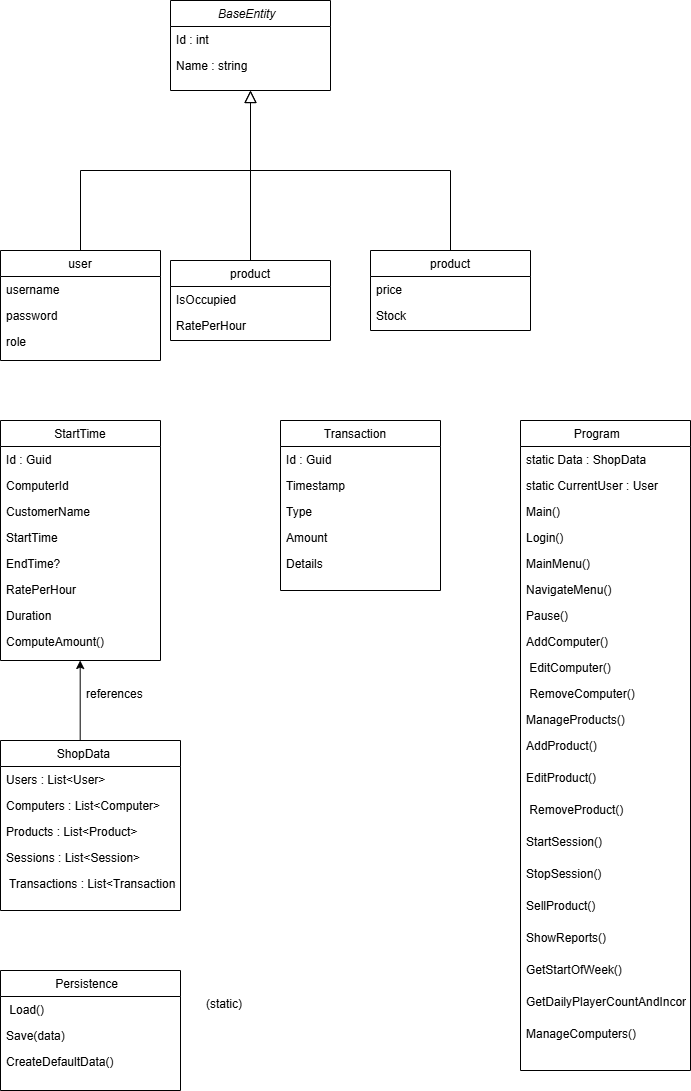

The diagram above was exported from draw.io. Its source (the exported page's mxGraphModel, read from the mxfile embedded in the PNG):
<mxGraphModel dx="1426" dy="897" grid="1" gridSize="10" guides="1" tooltips="1" connect="1" arrows="1" fold="1" page="1" pageScale="1" pageWidth="827" pageHeight="1169" math="0" shadow="0">
  <root>
    <mxCell id="WIyWlLk6GJQsqaUBKTNV-0" />
    <mxCell id="WIyWlLk6GJQsqaUBKTNV-1" parent="WIyWlLk6GJQsqaUBKTNV-0" />
    <mxCell id="zkfFHV4jXpPFQw0GAbJ--0" parent="WIyWlLk6GJQsqaUBKTNV-1" style="swimlane;fontStyle=2;align=center;verticalAlign=top;childLayout=stackLayout;horizontal=1;startSize=26;horizontalStack=0;resizeParent=1;resizeLast=0;collapsible=1;marginBottom=0;rounded=0;shadow=0;strokeWidth=1;" value="BaseEntity  " vertex="1">
      <mxGeometry height="90" width="160" x="230" y="100" as="geometry">
        <mxRectangle height="26" width="160" x="230" y="140" as="alternateBounds" />
      </mxGeometry>
    </mxCell>
    <mxCell id="zkfFHV4jXpPFQw0GAbJ--1" parent="zkfFHV4jXpPFQw0GAbJ--0" style="text;align=left;verticalAlign=top;spacingLeft=4;spacingRight=4;overflow=hidden;rotatable=0;points=[[0,0.5],[1,0.5]];portConstraint=eastwest;" value="Id : int " vertex="1">
      <mxGeometry height="26" width="160" y="26" as="geometry" />
    </mxCell>
    <mxCell id="zkfFHV4jXpPFQw0GAbJ--2" parent="zkfFHV4jXpPFQw0GAbJ--0" style="text;align=left;verticalAlign=top;spacingLeft=4;spacingRight=4;overflow=hidden;rotatable=0;points=[[0,0.5],[1,0.5]];portConstraint=eastwest;rounded=0;shadow=0;html=0;" value="Name : string" vertex="1">
      <mxGeometry height="26" width="160" y="52" as="geometry" />
    </mxCell>
    <mxCell id="zkfFHV4jXpPFQw0GAbJ--6" parent="WIyWlLk6GJQsqaUBKTNV-1" style="swimlane;fontStyle=0;align=center;verticalAlign=top;childLayout=stackLayout;horizontal=1;startSize=26;horizontalStack=0;resizeParent=1;resizeLast=0;collapsible=1;marginBottom=0;rounded=0;shadow=0;strokeWidth=1;" value="user" vertex="1">
      <mxGeometry height="110" width="160" x="60" y="350" as="geometry">
        <mxRectangle height="26" width="160" x="130" y="380" as="alternateBounds" />
      </mxGeometry>
    </mxCell>
    <mxCell id="zkfFHV4jXpPFQw0GAbJ--7" parent="zkfFHV4jXpPFQw0GAbJ--6" style="text;align=left;verticalAlign=top;spacingLeft=4;spacingRight=4;overflow=hidden;rotatable=0;points=[[0,0.5],[1,0.5]];portConstraint=eastwest;" value="username" vertex="1">
      <mxGeometry height="26" width="160" y="26" as="geometry" />
    </mxCell>
    <mxCell id="zkfFHV4jXpPFQw0GAbJ--8" parent="zkfFHV4jXpPFQw0GAbJ--6" style="text;align=left;verticalAlign=top;spacingLeft=4;spacingRight=4;overflow=hidden;rotatable=0;points=[[0,0.5],[1,0.5]];portConstraint=eastwest;rounded=0;shadow=0;html=0;" value="password " vertex="1">
      <mxGeometry height="26" width="160" y="52" as="geometry" />
    </mxCell>
    <mxCell id="zkfFHV4jXpPFQw0GAbJ--11" parent="zkfFHV4jXpPFQw0GAbJ--6" style="text;align=left;verticalAlign=top;spacingLeft=4;spacingRight=4;overflow=hidden;rotatable=0;points=[[0,0.5],[1,0.5]];portConstraint=eastwest;" value="role" vertex="1">
      <mxGeometry height="26" width="160" y="78" as="geometry" />
    </mxCell>
    <mxCell id="zkfFHV4jXpPFQw0GAbJ--12" edge="1" parent="WIyWlLk6GJQsqaUBKTNV-1" source="zkfFHV4jXpPFQw0GAbJ--6" style="endArrow=block;endSize=10;endFill=0;shadow=0;strokeWidth=1;rounded=0;curved=0;edgeStyle=elbowEdgeStyle;elbow=vertical;" target="zkfFHV4jXpPFQw0GAbJ--0" value="">
      <mxGeometry relative="1" width="160" as="geometry">
        <mxPoint x="200" y="203" as="sourcePoint" />
        <mxPoint x="200" y="203" as="targetPoint" />
      </mxGeometry>
    </mxCell>
    <mxCell id="zkfFHV4jXpPFQw0GAbJ--13" parent="WIyWlLk6GJQsqaUBKTNV-1" style="swimlane;fontStyle=0;align=center;verticalAlign=top;childLayout=stackLayout;horizontal=1;startSize=26;horizontalStack=0;resizeParent=1;resizeLast=0;collapsible=1;marginBottom=0;rounded=0;shadow=0;strokeWidth=1;" value="product" vertex="1">
      <mxGeometry height="80" width="160" x="430" y="350" as="geometry">
        <mxRectangle height="26" width="170" x="340" y="380" as="alternateBounds" />
      </mxGeometry>
    </mxCell>
    <mxCell id="zkfFHV4jXpPFQw0GAbJ--14" parent="zkfFHV4jXpPFQw0GAbJ--13" style="text;align=left;verticalAlign=top;spacingLeft=4;spacingRight=4;overflow=hidden;rotatable=0;points=[[0,0.5],[1,0.5]];portConstraint=eastwest;" value="price" vertex="1">
      <mxGeometry height="26" width="160" y="26" as="geometry" />
    </mxCell>
    <mxCell id="unwCcL7MGrFG2559e9jM-6" parent="zkfFHV4jXpPFQw0GAbJ--13" style="text;align=left;verticalAlign=top;spacingLeft=4;spacingRight=4;overflow=hidden;rotatable=0;points=[[0,0.5],[1,0.5]];portConstraint=eastwest;rounded=0;shadow=0;html=0;" value="Stock" vertex="1">
      <mxGeometry height="26" width="160" y="52" as="geometry" />
    </mxCell>
    <mxCell id="zkfFHV4jXpPFQw0GAbJ--16" edge="1" parent="WIyWlLk6GJQsqaUBKTNV-1" source="zkfFHV4jXpPFQw0GAbJ--13" style="endArrow=block;endSize=10;endFill=0;shadow=0;strokeWidth=1;rounded=0;curved=0;edgeStyle=elbowEdgeStyle;elbow=vertical;" target="zkfFHV4jXpPFQw0GAbJ--0" value="">
      <mxGeometry relative="1" width="160" as="geometry">
        <mxPoint x="210" y="373" as="sourcePoint" />
        <mxPoint x="310" y="271" as="targetPoint" />
      </mxGeometry>
    </mxCell>
    <mxCell id="unwCcL7MGrFG2559e9jM-1" parent="WIyWlLk6GJQsqaUBKTNV-1" style="swimlane;fontStyle=0;align=center;verticalAlign=top;childLayout=stackLayout;horizontal=1;startSize=26;horizontalStack=0;resizeParent=1;resizeLast=0;collapsible=1;marginBottom=0;rounded=0;shadow=0;strokeWidth=1;" value="product" vertex="1">
      <mxGeometry height="80" width="160" x="230" y="360" as="geometry">
        <mxRectangle height="26" width="170" x="340" y="380" as="alternateBounds" />
      </mxGeometry>
    </mxCell>
    <mxCell id="unwCcL7MGrFG2559e9jM-4" parent="unwCcL7MGrFG2559e9jM-1" style="text;align=left;verticalAlign=top;spacingLeft=4;spacingRight=4;overflow=hidden;rotatable=0;points=[[0,0.5],[1,0.5]];portConstraint=eastwest;rounded=0;shadow=0;html=0;" value="IsOccupied" vertex="1">
      <mxGeometry height="26" width="160" y="26" as="geometry" />
    </mxCell>
    <mxCell id="unwCcL7MGrFG2559e9jM-5" parent="unwCcL7MGrFG2559e9jM-1" style="text;align=left;verticalAlign=top;spacingLeft=4;spacingRight=4;overflow=hidden;rotatable=0;points=[[0,0.5],[1,0.5]];portConstraint=eastwest;rounded=0;shadow=0;html=0;" value="RatePerHour" vertex="1">
      <mxGeometry height="26" width="160" y="52" as="geometry" />
    </mxCell>
    <mxCell id="unwCcL7MGrFG2559e9jM-9" edge="1" parent="WIyWlLk6GJQsqaUBKTNV-1" source="unwCcL7MGrFG2559e9jM-1" style="endArrow=none;html=1;rounded=0;exitX=0.5;exitY=0;exitDx=0;exitDy=0;" value="">
      <mxGeometry height="50" relative="1" width="50" as="geometry">
        <mxPoint x="260" y="320" as="sourcePoint" />
        <mxPoint x="310" y="270" as="targetPoint" />
      </mxGeometry>
    </mxCell>
    <mxCell id="unwCcL7MGrFG2559e9jM-10" parent="WIyWlLk6GJQsqaUBKTNV-1" style="swimlane;fontStyle=0;align=center;verticalAlign=top;childLayout=stackLayout;horizontal=1;startSize=26;horizontalStack=0;resizeParent=1;resizeLast=0;collapsible=1;marginBottom=0;rounded=0;shadow=0;strokeWidth=1;" value="StartTime" vertex="1">
      <mxGeometry height="240" width="160" x="60" y="520" as="geometry">
        <mxRectangle height="26" width="160" x="130" y="380" as="alternateBounds" />
      </mxGeometry>
    </mxCell>
    <mxCell id="unwCcL7MGrFG2559e9jM-11" parent="unwCcL7MGrFG2559e9jM-10" style="text;align=left;verticalAlign=top;spacingLeft=4;spacingRight=4;overflow=hidden;rotatable=0;points=[[0,0.5],[1,0.5]];portConstraint=eastwest;" value="Id : Guid " vertex="1">
      <mxGeometry height="26" width="160" y="26" as="geometry" />
    </mxCell>
    <mxCell id="unwCcL7MGrFG2559e9jM-12" parent="unwCcL7MGrFG2559e9jM-10" style="text;align=left;verticalAlign=top;spacingLeft=4;spacingRight=4;overflow=hidden;rotatable=0;points=[[0,0.5],[1,0.5]];portConstraint=eastwest;rounded=0;shadow=0;html=0;" value="ComputerId    " vertex="1">
      <mxGeometry height="26" width="160" y="52" as="geometry" />
    </mxCell>
    <mxCell id="unwCcL7MGrFG2559e9jM-18" parent="unwCcL7MGrFG2559e9jM-10" style="text;align=left;verticalAlign=top;spacingLeft=4;spacingRight=4;overflow=hidden;rotatable=0;points=[[0,0.5],[1,0.5]];portConstraint=eastwest;rounded=0;shadow=0;html=0;" value="CustomerName  " vertex="1">
      <mxGeometry height="26" width="160" y="78" as="geometry" />
    </mxCell>
    <mxCell id="unwCcL7MGrFG2559e9jM-19" parent="unwCcL7MGrFG2559e9jM-10" style="text;align=left;verticalAlign=top;spacingLeft=4;spacingRight=4;overflow=hidden;rotatable=0;points=[[0,0.5],[1,0.5]];portConstraint=eastwest;rounded=0;shadow=0;html=0;" value="StartTime     " vertex="1">
      <mxGeometry height="26" width="160" y="104" as="geometry" />
    </mxCell>
    <mxCell id="unwCcL7MGrFG2559e9jM-20" parent="unwCcL7MGrFG2559e9jM-10" style="text;align=left;verticalAlign=top;spacingLeft=4;spacingRight=4;overflow=hidden;rotatable=0;points=[[0,0.5],[1,0.5]];portConstraint=eastwest;rounded=0;shadow=0;html=0;" value="EndTime?  " vertex="1">
      <mxGeometry height="26" width="160" y="130" as="geometry" />
    </mxCell>
    <mxCell id="unwCcL7MGrFG2559e9jM-21" parent="unwCcL7MGrFG2559e9jM-10" style="text;align=left;verticalAlign=top;spacingLeft=4;spacingRight=4;overflow=hidden;rotatable=0;points=[[0,0.5],[1,0.5]];portConstraint=eastwest;rounded=0;shadow=0;html=0;" value="RatePerHour   " vertex="1">
      <mxGeometry height="26" width="160" y="156" as="geometry" />
    </mxCell>
    <mxCell id="unwCcL7MGrFG2559e9jM-22" parent="unwCcL7MGrFG2559e9jM-10" style="text;align=left;verticalAlign=top;spacingLeft=4;spacingRight=4;overflow=hidden;rotatable=0;points=[[0,0.5],[1,0.5]];portConstraint=eastwest;rounded=0;shadow=0;html=0;" value="Duration      " vertex="1">
      <mxGeometry height="26" width="160" y="182" as="geometry" />
    </mxCell>
    <mxCell id="unwCcL7MGrFG2559e9jM-13" parent="unwCcL7MGrFG2559e9jM-10" style="text;align=left;verticalAlign=top;spacingLeft=4;spacingRight=4;overflow=hidden;rotatable=0;points=[[0,0.5],[1,0.5]];portConstraint=eastwest;" value="ComputeAmount()" vertex="1">
      <mxGeometry height="32" width="160" y="208" as="geometry" />
    </mxCell>
    <mxCell id="unwCcL7MGrFG2559e9jM-23" parent="WIyWlLk6GJQsqaUBKTNV-1" style="swimlane;fontStyle=0;align=center;verticalAlign=top;childLayout=stackLayout;horizontal=1;startSize=26;horizontalStack=0;resizeParent=1;resizeLast=0;collapsible=1;marginBottom=0;rounded=0;shadow=0;strokeWidth=1;" value="Transaction   " vertex="1">
      <mxGeometry height="170" width="160" x="340" y="520" as="geometry">
        <mxRectangle height="26" width="160" x="130" y="380" as="alternateBounds" />
      </mxGeometry>
    </mxCell>
    <mxCell id="unwCcL7MGrFG2559e9jM-24" parent="unwCcL7MGrFG2559e9jM-23" style="text;align=left;verticalAlign=top;spacingLeft=4;spacingRight=4;overflow=hidden;rotatable=0;points=[[0,0.5],[1,0.5]];portConstraint=eastwest;" value="Id : Guid " vertex="1">
      <mxGeometry height="26" width="160" y="26" as="geometry" />
    </mxCell>
    <mxCell id="unwCcL7MGrFG2559e9jM-25" parent="unwCcL7MGrFG2559e9jM-23" style="text;align=left;verticalAlign=top;spacingLeft=4;spacingRight=4;overflow=hidden;rotatable=0;points=[[0,0.5],[1,0.5]];portConstraint=eastwest;rounded=0;shadow=0;html=0;" value="Timestamp     " vertex="1">
      <mxGeometry height="26" width="160" y="52" as="geometry" />
    </mxCell>
    <mxCell id="unwCcL7MGrFG2559e9jM-26" parent="unwCcL7MGrFG2559e9jM-23" style="text;align=left;verticalAlign=top;spacingLeft=4;spacingRight=4;overflow=hidden;rotatable=0;points=[[0,0.5],[1,0.5]];portConstraint=eastwest;rounded=0;shadow=0;html=0;" value="Type          " vertex="1">
      <mxGeometry height="26" width="160" y="78" as="geometry" />
    </mxCell>
    <mxCell id="unwCcL7MGrFG2559e9jM-27" parent="unwCcL7MGrFG2559e9jM-23" style="text;align=left;verticalAlign=top;spacingLeft=4;spacingRight=4;overflow=hidden;rotatable=0;points=[[0,0.5],[1,0.5]];portConstraint=eastwest;rounded=0;shadow=0;html=0;" value="Amount        " vertex="1">
      <mxGeometry height="26" width="160" y="104" as="geometry" />
    </mxCell>
    <mxCell id="unwCcL7MGrFG2559e9jM-28" parent="unwCcL7MGrFG2559e9jM-23" style="text;align=left;verticalAlign=top;spacingLeft=4;spacingRight=4;overflow=hidden;rotatable=0;points=[[0,0.5],[1,0.5]];portConstraint=eastwest;rounded=0;shadow=0;html=0;" value="Details       " vertex="1">
      <mxGeometry height="26" width="160" y="130" as="geometry" />
    </mxCell>
    <mxCell id="unwCcL7MGrFG2559e9jM-33" edge="1" parent="WIyWlLk6GJQsqaUBKTNV-1" style="endArrow=classic;html=1;rounded=0;" value="">
      <mxGeometry height="50" relative="1" width="50" as="geometry">
        <mxPoint x="139.69" y="840" as="sourcePoint" />
        <mxPoint x="139.69" y="760" as="targetPoint" />
      </mxGeometry>
    </mxCell>
    <mxCell id="unwCcL7MGrFG2559e9jM-34" parent="WIyWlLk6GJQsqaUBKTNV-1" style="swimlane;fontStyle=0;align=center;verticalAlign=top;childLayout=stackLayout;horizontal=1;startSize=26;horizontalStack=0;resizeParent=1;resizeLast=0;collapsible=1;marginBottom=0;rounded=0;shadow=0;strokeWidth=1;" value="ShopData    " vertex="1">
      <mxGeometry height="170" width="180" x="60" y="840" as="geometry">
        <mxRectangle height="26" width="160" x="130" y="380" as="alternateBounds" />
      </mxGeometry>
    </mxCell>
    <mxCell id="unwCcL7MGrFG2559e9jM-35" parent="unwCcL7MGrFG2559e9jM-34" style="text;align=left;verticalAlign=top;spacingLeft=4;spacingRight=4;overflow=hidden;rotatable=0;points=[[0,0.5],[1,0.5]];portConstraint=eastwest;" value="Users : List&lt;User&gt;   " vertex="1">
      <mxGeometry height="26" width="180" y="26" as="geometry" />
    </mxCell>
    <mxCell id="unwCcL7MGrFG2559e9jM-36" parent="unwCcL7MGrFG2559e9jM-34" style="text;align=left;verticalAlign=top;spacingLeft=4;spacingRight=4;overflow=hidden;rotatable=0;points=[[0,0.5],[1,0.5]];portConstraint=eastwest;rounded=0;shadow=0;html=0;" value="Computers : List&lt;Computer&gt;" vertex="1">
      <mxGeometry height="26" width="180" y="52" as="geometry" />
    </mxCell>
    <mxCell id="unwCcL7MGrFG2559e9jM-37" parent="unwCcL7MGrFG2559e9jM-34" style="text;align=left;verticalAlign=top;spacingLeft=4;spacingRight=4;overflow=hidden;rotatable=0;points=[[0,0.5],[1,0.5]];portConstraint=eastwest;rounded=0;shadow=0;html=0;" value="Products : List&lt;Product&gt;   " vertex="1">
      <mxGeometry height="26" width="180" y="78" as="geometry" />
    </mxCell>
    <mxCell id="unwCcL7MGrFG2559e9jM-38" parent="unwCcL7MGrFG2559e9jM-34" style="text;align=left;verticalAlign=top;spacingLeft=4;spacingRight=4;overflow=hidden;rotatable=0;points=[[0,0.5],[1,0.5]];portConstraint=eastwest;rounded=0;shadow=0;html=0;" value="Sessions : List&lt;Session&gt;  " vertex="1">
      <mxGeometry height="26" width="180" y="104" as="geometry" />
    </mxCell>
    <mxCell id="unwCcL7MGrFG2559e9jM-39" parent="unwCcL7MGrFG2559e9jM-34" style="text;align=left;verticalAlign=top;spacingLeft=4;spacingRight=4;overflow=hidden;rotatable=0;points=[[0,0.5],[1,0.5]];portConstraint=eastwest;rounded=0;shadow=0;html=0;" value=" Transactions : List&lt;Transaction&gt; " vertex="1">
      <mxGeometry height="26" width="180" y="130" as="geometry" />
    </mxCell>
    <mxCell id="unwCcL7MGrFG2559e9jM-41" parent="WIyWlLk6GJQsqaUBKTNV-1" style="swimlane;fontStyle=0;align=center;verticalAlign=top;childLayout=stackLayout;horizontal=1;startSize=26;horizontalStack=0;resizeParent=1;resizeLast=0;collapsible=1;marginBottom=0;rounded=0;shadow=0;strokeWidth=1;" value="Persistence  " vertex="1">
      <mxGeometry height="120" width="180" x="60" y="1070" as="geometry">
        <mxRectangle height="26" width="160" x="130" y="380" as="alternateBounds" />
      </mxGeometry>
    </mxCell>
    <mxCell id="unwCcL7MGrFG2559e9jM-42" parent="unwCcL7MGrFG2559e9jM-41" style="text;align=left;verticalAlign=top;spacingLeft=4;spacingRight=4;overflow=hidden;rotatable=0;points=[[0,0.5],[1,0.5]];portConstraint=eastwest;" value=" Load() " vertex="1">
      <mxGeometry height="26" width="180" y="26" as="geometry" />
    </mxCell>
    <mxCell id="unwCcL7MGrFG2559e9jM-43" parent="unwCcL7MGrFG2559e9jM-41" style="text;align=left;verticalAlign=top;spacingLeft=4;spacingRight=4;overflow=hidden;rotatable=0;points=[[0,0.5],[1,0.5]];portConstraint=eastwest;rounded=0;shadow=0;html=0;" value="Save(data) " vertex="1">
      <mxGeometry height="26" width="180" y="52" as="geometry" />
    </mxCell>
    <mxCell id="unwCcL7MGrFG2559e9jM-44" parent="unwCcL7MGrFG2559e9jM-41" style="text;align=left;verticalAlign=top;spacingLeft=4;spacingRight=4;overflow=hidden;rotatable=0;points=[[0,0.5],[1,0.5]];portConstraint=eastwest;rounded=0;shadow=0;html=0;" value="CreateDefaultData() " vertex="1">
      <mxGeometry height="26" width="180" y="78" as="geometry" />
    </mxCell>
    <mxCell id="unwCcL7MGrFG2559e9jM-47" parent="WIyWlLk6GJQsqaUBKTNV-1" style="text;align=left;verticalAlign=top;spacingLeft=4;spacingRight=4;overflow=hidden;rotatable=0;points=[[0,0.5],[1,0.5]];portConstraint=eastwest;" value="references" vertex="1">
      <mxGeometry height="26" width="180" x="140" y="780" as="geometry" />
    </mxCell>
    <mxCell id="unwCcL7MGrFG2559e9jM-48" parent="WIyWlLk6GJQsqaUBKTNV-1" style="text;align=left;verticalAlign=top;spacingLeft=4;spacingRight=4;overflow=hidden;rotatable=0;points=[[0,0.5],[1,0.5]];portConstraint=eastwest;rounded=0;shadow=0;html=0;" value="(static)" vertex="1">
      <mxGeometry height="26" width="180" x="260" y="1090" as="geometry" />
    </mxCell>
    <mxCell id="unwCcL7MGrFG2559e9jM-57" parent="WIyWlLk6GJQsqaUBKTNV-1" style="swimlane;fontStyle=0;align=center;verticalAlign=top;childLayout=stackLayout;horizontal=1;startSize=26;horizontalStack=0;resizeParent=1;resizeLast=0;collapsible=1;marginBottom=0;rounded=0;shadow=0;strokeWidth=1;" value="Program     " vertex="1">
      <mxGeometry height="650" width="170" x="580" y="520" as="geometry">
        <mxRectangle height="26" width="160" x="130" y="380" as="alternateBounds" />
      </mxGeometry>
    </mxCell>
    <mxCell id="unwCcL7MGrFG2559e9jM-58" parent="unwCcL7MGrFG2559e9jM-57" style="text;align=left;verticalAlign=top;spacingLeft=4;spacingRight=4;overflow=hidden;rotatable=0;points=[[0,0.5],[1,0.5]];portConstraint=eastwest;" value="static Data : ShopData " vertex="1">
      <mxGeometry height="26" width="170" y="26" as="geometry" />
    </mxCell>
    <mxCell id="unwCcL7MGrFG2559e9jM-59" parent="unwCcL7MGrFG2559e9jM-57" style="text;align=left;verticalAlign=top;spacingLeft=4;spacingRight=4;overflow=hidden;rotatable=0;points=[[0,0.5],[1,0.5]];portConstraint=eastwest;rounded=0;shadow=0;html=0;" value="static CurrentUser : User " vertex="1">
      <mxGeometry height="26" width="170" y="52" as="geometry" />
    </mxCell>
    <mxCell id="unwCcL7MGrFG2559e9jM-60" parent="unwCcL7MGrFG2559e9jM-57" style="text;align=left;verticalAlign=top;spacingLeft=4;spacingRight=4;overflow=hidden;rotatable=0;points=[[0,0.5],[1,0.5]];portConstraint=eastwest;rounded=0;shadow=0;html=0;" value="Main() " vertex="1">
      <mxGeometry height="26" width="170" y="78" as="geometry" />
    </mxCell>
    <mxCell id="unwCcL7MGrFG2559e9jM-61" parent="unwCcL7MGrFG2559e9jM-57" style="text;align=left;verticalAlign=top;spacingLeft=4;spacingRight=4;overflow=hidden;rotatable=0;points=[[0,0.5],[1,0.5]];portConstraint=eastwest;rounded=0;shadow=0;html=0;" value="Login() " vertex="1">
      <mxGeometry height="26" width="170" y="104" as="geometry" />
    </mxCell>
    <mxCell id="unwCcL7MGrFG2559e9jM-62" parent="unwCcL7MGrFG2559e9jM-57" style="text;align=left;verticalAlign=top;spacingLeft=4;spacingRight=4;overflow=hidden;rotatable=0;points=[[0,0.5],[1,0.5]];portConstraint=eastwest;rounded=0;shadow=0;html=0;" value="MainMenu() " vertex="1">
      <mxGeometry height="26" width="170" y="130" as="geometry" />
    </mxCell>
    <mxCell id="unwCcL7MGrFG2559e9jM-63" parent="unwCcL7MGrFG2559e9jM-57" style="text;align=left;verticalAlign=top;spacingLeft=4;spacingRight=4;overflow=hidden;rotatable=0;points=[[0,0.5],[1,0.5]];portConstraint=eastwest;rounded=0;shadow=0;html=0;" value="NavigateMenu()" vertex="1">
      <mxGeometry height="26" width="170" y="156" as="geometry" />
    </mxCell>
    <mxCell id="unwCcL7MGrFG2559e9jM-64" parent="unwCcL7MGrFG2559e9jM-57" style="text;align=left;verticalAlign=top;spacingLeft=4;spacingRight=4;overflow=hidden;rotatable=0;points=[[0,0.5],[1,0.5]];portConstraint=eastwest;rounded=0;shadow=0;html=0;" value="Pause()" vertex="1">
      <mxGeometry height="26" width="170" y="182" as="geometry" />
    </mxCell>
    <mxCell id="unwCcL7MGrFG2559e9jM-66" parent="unwCcL7MGrFG2559e9jM-57" style="text;align=left;verticalAlign=top;spacingLeft=4;spacingRight=4;overflow=hidden;rotatable=0;points=[[0,0.5],[1,0.5]];portConstraint=eastwest;rounded=0;shadow=0;html=0;" value="AddComputer()" vertex="1">
      <mxGeometry height="26" width="170" y="208" as="geometry" />
    </mxCell>
    <mxCell id="unwCcL7MGrFG2559e9jM-67" parent="unwCcL7MGrFG2559e9jM-57" style="text;align=left;verticalAlign=top;spacingLeft=4;spacingRight=4;overflow=hidden;rotatable=0;points=[[0,0.5],[1,0.5]];portConstraint=eastwest;rounded=0;shadow=0;html=0;" value=" EditComputer() " vertex="1">
      <mxGeometry height="26" width="170" y="234" as="geometry" />
    </mxCell>
    <mxCell id="unwCcL7MGrFG2559e9jM-68" parent="unwCcL7MGrFG2559e9jM-57" style="text;align=left;verticalAlign=top;spacingLeft=4;spacingRight=4;overflow=hidden;rotatable=0;points=[[0,0.5],[1,0.5]];portConstraint=eastwest;rounded=0;shadow=0;html=0;" value=" RemoveComputer()  " vertex="1">
      <mxGeometry height="26" width="170" y="260" as="geometry" />
    </mxCell>
    <mxCell id="unwCcL7MGrFG2559e9jM-70" parent="unwCcL7MGrFG2559e9jM-57" style="text;align=left;verticalAlign=top;spacingLeft=4;spacingRight=4;overflow=hidden;rotatable=0;points=[[0,0.5],[1,0.5]];portConstraint=eastwest;rounded=0;shadow=0;html=0;" value="ManageProducts()   " vertex="1">
      <mxGeometry height="26" width="170" y="286" as="geometry" />
    </mxCell>
    <mxCell id="unwCcL7MGrFG2559e9jM-69" parent="unwCcL7MGrFG2559e9jM-57" style="text;align=left;verticalAlign=top;spacingLeft=4;spacingRight=4;overflow=hidden;rotatable=0;points=[[0,0.5],[1,0.5]];portConstraint=eastwest;rounded=0;shadow=0;html=0;" value="AddProduct()   " vertex="1">
      <mxGeometry height="32" width="170" y="312" as="geometry" />
    </mxCell>
    <mxCell id="unwCcL7MGrFG2559e9jM-71" parent="unwCcL7MGrFG2559e9jM-57" style="text;align=left;verticalAlign=top;spacingLeft=4;spacingRight=4;overflow=hidden;rotatable=0;points=[[0,0.5],[1,0.5]];portConstraint=eastwest;rounded=0;shadow=0;html=0;" value="EditProduct()" vertex="1">
      <mxGeometry height="32" width="170" y="344" as="geometry" />
    </mxCell>
    <mxCell id="unwCcL7MGrFG2559e9jM-74" parent="unwCcL7MGrFG2559e9jM-57" style="text;align=left;verticalAlign=top;spacingLeft=4;spacingRight=4;overflow=hidden;rotatable=0;points=[[0,0.5],[1,0.5]];portConstraint=eastwest;rounded=0;shadow=0;html=0;" value=" RemoveProduct() " vertex="1">
      <mxGeometry height="32" width="170" y="376" as="geometry" />
    </mxCell>
    <mxCell id="unwCcL7MGrFG2559e9jM-75" parent="unwCcL7MGrFG2559e9jM-57" style="text;align=left;verticalAlign=top;spacingLeft=4;spacingRight=4;overflow=hidden;rotatable=0;points=[[0,0.5],[1,0.5]];portConstraint=eastwest;rounded=0;shadow=0;html=0;" value="StartSession()   " vertex="1">
      <mxGeometry height="32" width="170" y="408" as="geometry" />
    </mxCell>
    <mxCell id="unwCcL7MGrFG2559e9jM-73" parent="unwCcL7MGrFG2559e9jM-57" style="text;align=left;verticalAlign=top;spacingLeft=4;spacingRight=4;overflow=hidden;rotatable=0;points=[[0,0.5],[1,0.5]];portConstraint=eastwest;rounded=0;shadow=0;html=0;" value="StopSession() " vertex="1">
      <mxGeometry height="32" width="170" y="440" as="geometry" />
    </mxCell>
    <mxCell id="unwCcL7MGrFG2559e9jM-72" parent="unwCcL7MGrFG2559e9jM-57" style="text;align=left;verticalAlign=top;spacingLeft=4;spacingRight=4;overflow=hidden;rotatable=0;points=[[0,0.5],[1,0.5]];portConstraint=eastwest;rounded=0;shadow=0;html=0;" value="SellProduct()  " vertex="1">
      <mxGeometry height="32" width="170" y="472" as="geometry" />
    </mxCell>
    <mxCell id="unwCcL7MGrFG2559e9jM-78" parent="unwCcL7MGrFG2559e9jM-57" style="text;align=left;verticalAlign=top;spacingLeft=4;spacingRight=4;overflow=hidden;rotatable=0;points=[[0,0.5],[1,0.5]];portConstraint=eastwest;rounded=0;shadow=0;html=0;" value="ShowReports()   " vertex="1">
      <mxGeometry height="32" width="170" y="504" as="geometry" />
    </mxCell>
    <mxCell id="unwCcL7MGrFG2559e9jM-77" parent="unwCcL7MGrFG2559e9jM-57" style="text;align=left;verticalAlign=top;spacingLeft=4;spacingRight=4;overflow=hidden;rotatable=0;points=[[0,0.5],[1,0.5]];portConstraint=eastwest;rounded=0;shadow=0;html=0;" value="GetStartOfWeek()  " vertex="1">
      <mxGeometry height="32" width="170" y="536" as="geometry" />
    </mxCell>
    <mxCell id="unwCcL7MGrFG2559e9jM-79" parent="unwCcL7MGrFG2559e9jM-57" style="text;align=left;verticalAlign=top;spacingLeft=4;spacingRight=4;overflow=hidden;rotatable=0;points=[[0,0.5],[1,0.5]];portConstraint=eastwest;rounded=0;shadow=0;html=0;" value="GetDailyPlayerCountAndIncome()" vertex="1">
      <mxGeometry height="32" width="170" y="568" as="geometry" />
    </mxCell>
    <mxCell id="unwCcL7MGrFG2559e9jM-65" parent="unwCcL7MGrFG2559e9jM-57" style="text;align=left;verticalAlign=top;spacingLeft=4;spacingRight=4;overflow=hidden;rotatable=0;points=[[0,0.5],[1,0.5]];portConstraint=eastwest;" value="ManageComputers()" vertex="1">
      <mxGeometry height="40" width="170" y="600" as="geometry" />
    </mxCell>
  </root>
</mxGraphModel>